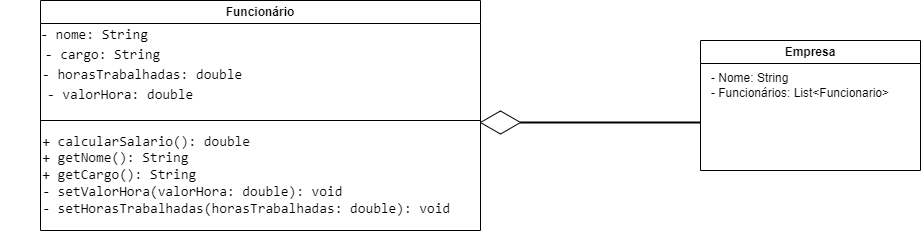

The diagram above was exported from draw.io. Its source (the exported page's mxGraphModel, read from the mxfile embedded in the PNG):
<mxGraphModel dx="1947" dy="460" grid="1" gridSize="10" guides="1" tooltips="1" connect="1" arrows="1" fold="1" page="1" pageScale="1" pageWidth="827" pageHeight="1169" math="0" shadow="0">
  <root>
    <mxCell id="0" />
    <mxCell id="1" parent="0" />
    <mxCell id="FFNF22DrHzKrUNuGfx41-1" value="Funcionário" style="swimlane;whiteSpace=wrap;html=1;" vertex="1" parent="1">
      <mxGeometry x="20" y="70" width="440" height="230" as="geometry" />
    </mxCell>
    <mxCell id="FFNF22DrHzKrUNuGfx41-2" value="&lt;span style=&quot;font-family: &amp;quot;Söhne Mono&amp;quot;, Monaco, &amp;quot;Andale Mono&amp;quot;, &amp;quot;Ubuntu Mono&amp;quot;, monospace; font-size: 14px; text-align: left; white-space: pre;&quot;&gt;- nome: String&lt;/span&gt;" style="text;strokeColor=none;align=center;fillColor=none;html=1;verticalAlign=middle;whiteSpace=wrap;rounded=0;" vertex="1" parent="FFNF22DrHzKrUNuGfx41-1">
      <mxGeometry y="20" width="107.5" height="30" as="geometry" />
    </mxCell>
    <mxCell id="FFNF22DrHzKrUNuGfx41-6" value="&lt;span style=&quot;font-family: &amp;quot;Söhne Mono&amp;quot;, Monaco, &amp;quot;Andale Mono&amp;quot;, &amp;quot;Ubuntu Mono&amp;quot;, monospace; font-size: 14px; text-align: left; white-space: pre;&quot;&gt;- cargo: String&lt;/span&gt;" style="text;html=1;align=center;verticalAlign=middle;whiteSpace=wrap;rounded=0;" vertex="1" parent="FFNF22DrHzKrUNuGfx41-1">
      <mxGeometry x="-5" y="40" width="135" height="30" as="geometry" />
    </mxCell>
    <mxCell id="FFNF22DrHzKrUNuGfx41-7" value="&lt;span style=&quot;font-family: &amp;quot;Söhne Mono&amp;quot;, Monaco, &amp;quot;Andale Mono&amp;quot;, &amp;quot;Ubuntu Mono&amp;quot;, monospace; font-size: 14px; font-style: normal; font-variant-ligatures: normal; font-variant-caps: normal; font-weight: 400; letter-spacing: normal; orphans: 2; text-align: left; text-indent: 0px; text-transform: none; widows: 2; word-spacing: 0px; -webkit-text-stroke-width: 0px; white-space: pre; text-decoration-thickness: initial; text-decoration-style: initial; text-decoration-color: initial; float: none; display: inline !important;&quot;&gt;- horasTrabalhadas: double&lt;/span&gt;" style="text;whiteSpace=wrap;html=1;" vertex="1" parent="FFNF22DrHzKrUNuGfx41-1">
      <mxGeometry y="60" width="230" height="30" as="geometry" />
    </mxCell>
    <mxCell id="FFNF22DrHzKrUNuGfx41-15" value="&lt;span style=&quot;font-family: &amp;quot;Söhne Mono&amp;quot;, Monaco, &amp;quot;Andale Mono&amp;quot;, &amp;quot;Ubuntu Mono&amp;quot;, monospace; font-size: 14px; text-align: left; white-space: pre;&quot;&gt;- valorHora: double&lt;/span&gt;" style="text;html=1;align=center;verticalAlign=middle;whiteSpace=wrap;rounded=0;" vertex="1" parent="FFNF22DrHzKrUNuGfx41-1">
      <mxGeometry x="-40" y="80" width="240" height="30" as="geometry" />
    </mxCell>
    <mxCell id="FFNF22DrHzKrUNuGfx41-19" value="&lt;div style=&quot;text-align: justify;&quot;&gt;&lt;span style=&quot;font-family: &amp;quot;Söhne Mono&amp;quot;, Monaco, &amp;quot;Andale Mono&amp;quot;, &amp;quot;Ubuntu Mono&amp;quot;, monospace; font-size: 14px; text-align: left; white-space: pre; background-color: initial;&quot;&gt;+ calcularSalario(): double &lt;/span&gt;&lt;/div&gt;&lt;span style=&quot;font-family: &amp;quot;Söhne Mono&amp;quot;, Monaco, &amp;quot;Andale Mono&amp;quot;, &amp;quot;Ubuntu Mono&amp;quot;, monospace; font-size: 14px; text-align: left; white-space: pre;&quot;&gt;&lt;div style=&quot;text-align: justify;&quot;&gt;&lt;span style=&quot;background-color: initial;&quot;&gt;+ getNome(): String &lt;/span&gt;&lt;/div&gt;&lt;div style=&quot;text-align: justify;&quot;&gt;&lt;span style=&quot;background-color: initial;&quot;&gt;+ getCargo(): String &lt;/span&gt;&lt;/div&gt;&lt;div style=&quot;text-align: justify;&quot;&gt;&lt;span style=&quot;background-color: initial;&quot;&gt;- setValorHora(valorHora: double): void &lt;/span&gt;&lt;/div&gt;&lt;div style=&quot;text-align: justify;&quot;&gt;&lt;span style=&quot;background-color: initial;&quot;&gt;- setHorasTrabalhadas(horasTrabalhadas: double): void &lt;/span&gt;&lt;/div&gt;&lt;/span&gt;" style="text;html=1;align=center;verticalAlign=middle;whiteSpace=wrap;rounded=0;" vertex="1" parent="FFNF22DrHzKrUNuGfx41-1">
      <mxGeometry x="60" y="120" width="300" height="110" as="geometry" />
    </mxCell>
    <mxCell id="FFNF22DrHzKrUNuGfx41-17" value="" style="endArrow=none;html=1;rounded=0;" edge="1" parent="1">
      <mxGeometry width="50" height="50" relative="1" as="geometry">
        <mxPoint x="20" y="190" as="sourcePoint" />
        <mxPoint x="460" y="190" as="targetPoint" />
      </mxGeometry>
    </mxCell>
    <mxCell id="FFNF22DrHzKrUNuGfx41-22" value="Empresa" style="swimlane;whiteSpace=wrap;html=1;" vertex="1" parent="1">
      <mxGeometry x="680" y="110" width="220" height="130" as="geometry" />
    </mxCell>
    <mxCell id="FFNF22DrHzKrUNuGfx41-23" value="&lt;div style=&quot;text-align: justify;&quot;&gt;&lt;span style=&quot;background-color: initial;&quot;&gt;- Nome: String&amp;nbsp;&lt;/span&gt;&lt;/div&gt;&lt;div style=&quot;text-align: justify;&quot;&gt;- Funcionários: List&amp;lt;Funcionario&amp;gt;&lt;/div&gt;" style="text;html=1;align=center;verticalAlign=middle;whiteSpace=wrap;rounded=0;" vertex="1" parent="FFNF22DrHzKrUNuGfx41-22">
      <mxGeometry x="-20" y="20" width="240" height="50" as="geometry" />
    </mxCell>
    <mxCell id="FFNF22DrHzKrUNuGfx41-25" value="" style="html=1;whiteSpace=wrap;aspect=fixed;shape=isoRectangle;" vertex="1" parent="1">
      <mxGeometry x="460" y="180" width="40" height="24" as="geometry" />
    </mxCell>
    <mxCell id="FFNF22DrHzKrUNuGfx41-26" value="" style="line;strokeWidth=2;html=1;" vertex="1" parent="1">
      <mxGeometry x="500" y="187" width="180" height="10" as="geometry" />
    </mxCell>
  </root>
</mxGraphModel>